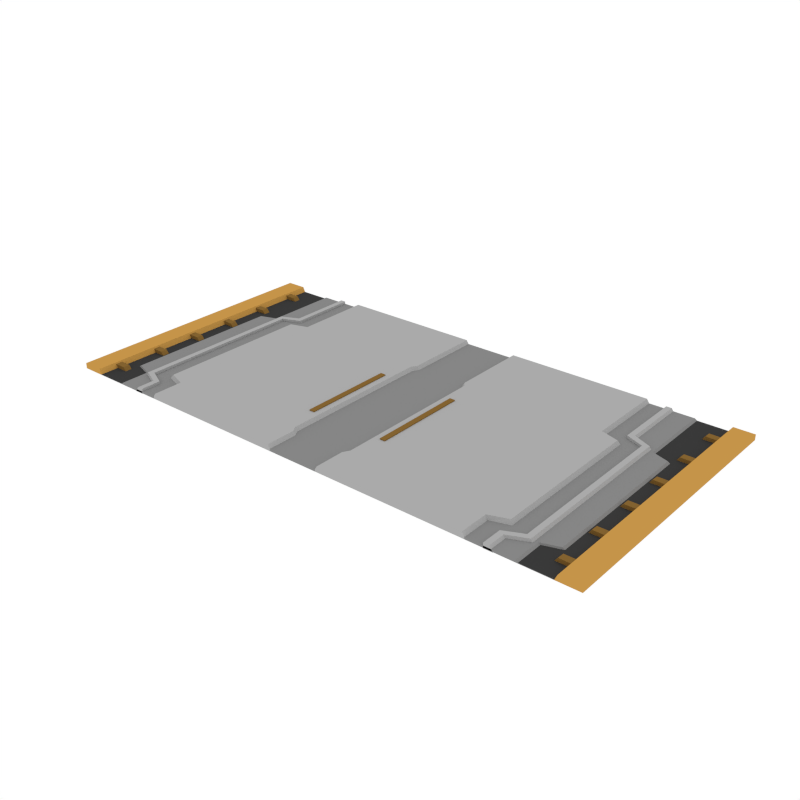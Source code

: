 # Source: FloorTile_Double_Hallway.blend  (saved by Blender 2.79.0; exported with 4.5.12 LTS)
import bpy
from mathutils import Matrix  # noqa: F401  (used for matrix-valued properties, if any)

bpy.ops.wm.read_factory_settings(use_empty=True)
scene = bpy.context.scene
scene.name = 'Scene'

# ---- collections
col_collection_1 = bpy.data.collections.new('Collection 1'); scene.collection.children.link(col_collection_1)

# ---- materials (node trees are filled in below, after node groups)
mat_accent = bpy.data.materials.new('Accent')
mat_accent.alpha_threshold = 0.0
mat_accent.diffuse_color = (0.5596, 0.2977, 0.06679, 1.0)
mat_accent.roughness = 0.5
mat_darkaccent = bpy.data.materials.new('DarkAccent')
mat_darkaccent.alpha_threshold = 0.0
mat_darkaccent.diffuse_color = (0.2266, 0.1234, 0.03015, 1.0)
mat_darkaccent.roughness = 0.5
mat_black = bpy.data.materials.new('Black')
mat_black.alpha_threshold = 0.0
mat_black.diffuse_color = (0.04203, 0.04203, 0.04203, 1.0)
mat_black.roughness = 0.5
mat_main = bpy.data.materials.new('Main')
mat_main.alpha_threshold = 0.0
mat_main.diffuse_color = (0.402, 0.402, 0.402, 1.0)
mat_main.roughness = 0.5
mat_darkgrey = bpy.data.materials.new('DarkGrey')
mat_darkgrey.alpha_threshold = 0.0
mat_darkgrey.diffuse_color = (0.2395, 0.2395, 0.2395, 1.0)
mat_darkgrey.roughness = 0.5

# ---- material node trees

# ---- world
world_world = bpy.data.worlds.new('World'); scene.world = world_world
world_world.color = (1.0, 1.0, 1.0)
world_world.use_sun_shadow = False
world_world.sun_shadow_jitter_overblur = 0.0
world_world.cycles.sampling_method = 'NONE'
world_world.cycles.sample_map_resolution = 256

# ---- meshes
me_plane_000 = bpy.data.meshes.new('Plane.000')
me_plane_000.from_pydata([(-1.0, -1.0, 0.0), (1.0, -1.0, 0.0), (-1.0, 1.0, 0.0), (1.0, 1.0, 0.0), (-1.0, 1.0, 0.03973), (-1.0, -1.0, 0.03973), (1.0, -1.0, 0.01533), (1.0, 1.0, 0.01533), (-0.2563, -1.0, 0.0), (-0.2563, 1.0, 0.0), (-0.2563, -1.0, 0.04134), (-0.2563, 1.0, 0.04134), (-0.274, 1.0, 0.0), (-0.274, 1.0, 0.01395), (-0.274, -1.0, 0.0), (-0.274, -1.0, 0.01395), (-1.0, 0.4025, 0.0), (1.0, 0.4025, 0.0), (-1.0, 0.4025, 0.03973), (1.0, 0.391, 0.01533), (-0.3876, 0.391, 0.04134), (-0.4053, 0.4025, 0.01395), (1.0, 0.4448, 0.0), (1.0, 0.4316, 0.01533), (-0.2563, 0.4316, 0.04134), (-0.274, 0.4448, 0.01395), (-1.0, 0.4448, 0.0), (-1.0, 0.4448, 0.03973), (-1.0, -0.7899, 0.0), (-1.0, -0.7899, 0.03973), (1.0, -0.7762, 0.0), (1.0, -0.7836, 0.01533), (-0.2563, -0.7836, 0.04134), (-0.274, -0.7899, 0.01395), (1.0, -0.7482, 0.0), (1.0, -0.7367, 0.01533), (-0.3876, -0.7367, 0.04134), (-0.4053, -0.7482, 0.01395), (-1.0, -0.7482, 0.0), (-1.0, -0.7482, 0.03973), (0.7964, -1.0, 0.0), (0.7964, -1.0, 0.04134), (0.7964, 1.0, 0.0), (0.7964, 1.0, 0.04134), (0.7701, 0.391, 0.04134), (0.7964, 0.4316, 0.04134), (0.7964, -0.7836, 0.04134), (0.7701, -0.7367, 0.04134), (0.8131, -1.0, 0.0), (0.8131, -1.0, 0.01533), (0.8131, 1.0, 0.0), (0.8131, 1.0, 0.01533), (0.7868, 0.391, 0.01533), (0.8131, 0.4316, 0.01533), (0.8131, -0.7836, 0.01533), (0.7868, -0.7367, 0.01533), (-0.3953, -1.0, 0.03248), (-0.3953, 1.0, 0.03248), (-0.4344, 1.0, 0.03248), (-0.4344, -1.0, 0.03248), (-0.5265, 0.4419, 0.03248), (-0.5657, 0.4651, 0.03248), (-0.3953, 0.4974, 0.03248), (-0.4344, 0.5251, 0.03248), (-0.3953, -0.85, 0.03248), (-0.4344, -0.8701, 0.03248), (-0.5265, -0.7875, 0.03248), (-0.5657, -0.8107, 0.03248), (-0.3953, -1.0, -0.002719), (-0.3953, 1.0, -0.002719), (-0.4595, 1.0, -0.002719), (-0.4595, -1.0, -0.002719), (-0.5265, 0.4419, -0.002719), (-0.5907, 0.4651, -0.002719), (-0.3953, 0.4974, -0.002719), (-0.4595, 0.5251, -0.002719), (-0.3953, -0.85, -0.002719), (-0.4595, -0.8701, -0.002719), (-0.5265, -0.7875, -0.002719), (-0.5907, -0.8107, -0.002719), (-0.7668, 0.8465, 0.02917), (-0.7668, 0.7972, 0.02917), (-0.8901, 0.8465, 0.02917), (-0.8901, 0.7972, 0.02917), (-0.7276, 0.8465, -0.02018), (-0.7276, 0.7972, -0.02018), (-0.8901, 0.7972, -0.02018), (-0.8901, 0.8465, -0.02018), (-0.7668, 0.5146, 0.02917), (-0.7668, 0.4653, 0.02917), (-0.8901, 0.5146, 0.02917), (-0.8901, 0.4653, 0.02917), (-0.7276, 0.5146, -0.02018), (-0.7276, 0.4653, -0.02018), (-0.8901, 0.4653, -0.02018), (-0.8901, 0.5146, -0.02018), (-0.7668, 0.1826, 0.02917), (-0.7668, 0.1334, 0.02917), (-0.8901, 0.1826, 0.02917), (-0.8901, 0.1334, 0.02917), (-0.7276, 0.1826, -0.02018), (-0.7276, 0.1334, -0.02018), (-0.8901, 0.1334, -0.02018), (-0.8901, 0.1826, -0.02018), (-0.7668, -0.1493, 0.02917), (-0.7668, -0.1986, 0.02917), (-0.8901, -0.1493, 0.02917), (-0.8901, -0.1986, 0.02917), (-0.7276, -0.1493, -0.02018), (-0.7276, -0.1986, -0.02018), (-0.8901, -0.1986, -0.02018), (-0.8901, -0.1493, -0.02018), (-0.7668, -0.4813, 0.02917), (-0.7668, -0.5305, 0.02917), (-0.8901, -0.4813, 0.02917), (-0.8901, -0.5305, 0.02917), (-0.7276, -0.4813, -0.02018), (-0.7276, -0.5305, -0.02018), (-0.8901, -0.5305, -0.02018), (-0.8901, -0.4813, -0.02018), (-0.7668, -0.8132, 0.02917), (-0.7668, -0.8624, 0.02917), (-0.8901, -0.8132, 0.02917), (-0.8901, -0.8624, 0.02917), (-0.7276, -0.8132, -0.02018), (-0.7276, -0.8624, -0.02018), (-0.8901, -0.8624, -0.02018), (-0.8901, -0.8132, -0.02018), (-0.8336, 1.0, 0.0), (-0.8336, 1.0, 0.003127), (-0.8336, -1.0, 0.0), (-0.8336, -1.0, 0.003127), (-0.8336, 0.4025, 0.003127), (-0.8336, 0.4448, 0.003127), (-0.8336, -0.7899, 0.003127), (-0.8336, -0.7482, 0.003127), (-0.8514, 1.0, 0.0), (-0.8514, 1.0, 0.03973), (-0.8514, 0.4025, 0.03973), (-0.8514, 0.4448, 0.03973), (-0.8514, -0.7899, 0.03973), (-0.8514, -0.7482, 0.03973), (-0.8514, -1.0, 0.0), (-0.8514, -1.0, 0.03973), (0.6854, 0.1761, 0.04827), (0.6854, -0.5219, 0.04827), (0.7247, 0.1761, 0.04827), (0.7247, -0.5219, 0.04827), (0.6854, -0.5219, 0.03095), (0.6854, 0.1761, 0.03095), (0.7247, 0.1761, 0.03095), (0.7247, -0.5219, 0.03095), (-0.5979, -1.0, 0.0), (-0.5979, -1.0, 0.01395), (-0.5979, 1.0, 0.0), (-0.5979, 1.0, 0.01395), (-0.7219, 0.4025, 0.01395), (-0.5979, 0.4448, 0.01395), (-0.5979, -0.7899, 0.01395), (-0.7219, -0.7482, 0.01395), (-0.6138, 1.0, 0.0), (-0.6138, 1.0, 0.003127), (-0.7378, 0.4025, 0.003127), (-0.6138, 0.4448, 0.003127), (-0.6138, -0.7899, 0.003127), (-0.7378, -0.7482, 0.003127), (-0.6138, -1.0, 0.0), (-0.6138, -1.0, 0.003127), (3.0, -1.0, 0.0), (1.0, -1.0, 0.0), (3.0, 1.0, 0.0), (1.0, 1.0, 0.0), (3.0, 1.0, 0.03973), (3.0, -1.0, 0.03973), (1.0, -1.0, 0.01533), (1.0, 1.0, 0.01533), (2.256, -1.0, 0.0), (2.256, 1.0, 0.0), (2.256, -1.0, 0.04134), (2.256, 1.0, 0.04134), (2.274, 1.0, 0.0), (2.274, 1.0, 0.01395), (2.274, -1.0, 0.0), (2.274, -1.0, 0.01395), (3.0, 0.4025, 0.0), (1.0, 0.4025, 0.0), (3.0, 0.4025, 0.03973), (1.0, 0.391, 0.01533), (2.388, 0.391, 0.04134), (2.405, 0.4025, 0.01395), (1.0, 0.4448, 0.0), (1.0, 0.4316, 0.01533), (2.256, 0.4316, 0.04134), (2.274, 0.4448, 0.01395), (3.0, 0.4448, 0.0), (3.0, 0.4448, 0.03973), (3.0, -0.7899, 0.0), (3.0, -0.7899, 0.03973), (1.0, -0.7762, 0.0), (1.0, -0.7836, 0.01533), (2.256, -0.7836, 0.04134), (2.274, -0.7899, 0.01395), (1.0, -0.7482, 0.0), (1.0, -0.7367, 0.01533), (2.388, -0.7367, 0.04134), (2.405, -0.7482, 0.01395), (3.0, -0.7482, 0.0), (3.0, -0.7482, 0.03973), (1.204, -1.0, 0.0), (1.204, -1.0, 0.04134), (1.204, 1.0, 0.0), (1.204, 1.0, 0.04134), (1.23, 0.391, 0.04134), (1.204, 0.4316, 0.04134), (1.204, -0.7836, 0.04134), (1.23, -0.7367, 0.04134), (1.187, -1.0, 0.0), (1.187, -1.0, 0.01533), (1.187, 1.0, 0.0), (1.187, 1.0, 0.01533), (1.213, 0.391, 0.01533), (1.187, 0.4316, 0.01533), (1.187, -0.7836, 0.01533), (1.213, -0.7367, 0.01533), (2.395, -1.0, 0.03248), (2.395, 1.0, 0.03248), (2.434, 1.0, 0.03248), (2.434, -1.0, 0.03248), (2.527, 0.4419, 0.03248), (2.566, 0.4651, 0.03248), (2.395, 0.4974, 0.03248), (2.434, 0.5251, 0.03248), (2.395, -0.85, 0.03248), (2.434, -0.8701, 0.03248), (2.527, -0.7875, 0.03248), (2.566, -0.8107, 0.03248), (2.395, -1.0, -0.002719), (2.395, 1.0, -0.002719), (2.459, 1.0, -0.002719), (2.459, -1.0, -0.002719), (2.527, 0.4419, -0.002719), (2.591, 0.4651, -0.002719), (2.395, 0.4974, -0.002719), (2.459, 0.5251, -0.002719), (2.395, -0.85, -0.002719), (2.459, -0.8701, -0.002719), (2.527, -0.7875, -0.002719), (2.591, -0.8107, -0.002719), (2.767, 0.8465, 0.02917), (2.767, 0.7972, 0.02917), (2.89, 0.8465, 0.02917), (2.89, 0.7972, 0.02917), (2.728, 0.8465, -0.02018), (2.728, 0.7972, -0.02018), (2.89, 0.7972, -0.02018), (2.89, 0.8465, -0.02018), (2.767, 0.5146, 0.02917), (2.767, 0.4653, 0.02917), (2.89, 0.5146, 0.02917), (2.89, 0.4653, 0.02917), (2.728, 0.5146, -0.02018), (2.728, 0.4653, -0.02018), (2.89, 0.4653, -0.02018), (2.89, 0.5146, -0.02018), (2.767, 0.1826, 0.02917), (2.767, 0.1334, 0.02917), (2.89, 0.1826, 0.02917), (2.89, 0.1334, 0.02917), (2.728, 0.1826, -0.02018), (2.728, 0.1334, -0.02018), (2.89, 0.1334, -0.02018), (2.89, 0.1826, -0.02018), (2.767, -0.1493, 0.02917), (2.767, -0.1986, 0.02917), (2.89, -0.1493, 0.02917), (2.89, -0.1986, 0.02917), (2.728, -0.1493, -0.02018), (2.728, -0.1986, -0.02018), (2.89, -0.1986, -0.02018), (2.89, -0.1493, -0.02018), (2.767, -0.4813, 0.02917), (2.767, -0.5305, 0.02917), (2.89, -0.4813, 0.02917), (2.89, -0.5305, 0.02917), (2.728, -0.4813, -0.02018), (2.728, -0.5305, -0.02018), (2.89, -0.5305, -0.02018), (2.89, -0.4813, -0.02018), (2.767, -0.8132, 0.02917), (2.767, -0.8624, 0.02917), (2.89, -0.8132, 0.02917), (2.89, -0.8624, 0.02917), (2.728, -0.8132, -0.02018), (2.728, -0.8624, -0.02018), (2.89, -0.8624, -0.02018), (2.89, -0.8132, -0.02018), (2.834, 1.0, 0.0), (2.834, 1.0, 0.003127), (2.834, -1.0, 0.0), (2.834, -1.0, 0.003127), (2.834, 0.4025, 0.003127), (2.834, 0.4448, 0.003127), (2.834, -0.7899, 0.003127), (2.834, -0.7482, 0.003127), (2.851, 1.0, 0.0), (2.851, 1.0, 0.03973), (2.851, 0.4025, 0.03973), (2.851, 0.4448, 0.03973), (2.851, -0.7899, 0.03973), (2.851, -0.7482, 0.03973), (2.851, -1.0, 0.0), (2.851, -1.0, 0.03973), (1.315, 0.1761, 0.04827), (1.315, -0.5219, 0.04827), (1.275, 0.1761, 0.04827), (1.275, -0.5219, 0.04827), (1.315, -0.5219, 0.03095), (1.315, 0.1761, 0.03095), (1.275, 0.1761, 0.03095), (1.275, -0.5219, 0.03095), (2.598, -1.0, 0.0), (2.598, -1.0, 0.01395), (2.598, 1.0, 0.0), (2.598, 1.0, 0.01395), (2.722, 0.4025, 0.01395), (2.598, 0.4448, 0.01395), (2.598, -0.7899, 0.01395), (2.722, -0.7482, 0.01395), (2.614, 1.0, 0.0), (2.614, 1.0, 0.003127), (2.738, 0.4025, 0.003127), (2.614, 0.4448, 0.003127), (2.614, -0.7899, 0.003127), (2.738, -0.7482, 0.003127), (2.614, -1.0, 0.0), (2.614, -1.0, 0.003127)], [], [(14, 8, 10, 15), (53, 23, 7, 51), (22, 3, 7, 23), (28, 0, 5, 29), (136, 2, 4, 137), (48, 1, 6, 49), (42, 9, 11, 43), (25, 24, 11, 13), (157, 25, 13, 155), (9, 12, 13, 11), (152, 14, 15, 153), (159, 37, 21, 156), (37, 36, 20, 21), (26, 16, 18, 27), (34, 17, 19, 35), (55, 35, 19, 52), (2, 26, 27, 4), (156, 21, 25, 157), (21, 20, 24, 25), (17, 22, 23, 19), (52, 19, 23, 53), (49, 6, 31, 54), (1, 30, 31, 6), (15, 10, 32, 33), (153, 15, 33, 158), (38, 28, 29, 39), (16, 38, 39, 18), (54, 31, 35, 55), (30, 34, 35, 31), (33, 32, 36, 37), (158, 33, 37, 159), (32, 46, 47, 36), (10, 41, 46, 32), (20, 44, 45, 24), (36, 47, 44, 20), (50, 42, 43, 51), (8, 40, 41, 10), (24, 45, 43, 11), (3, 50, 51, 7), (46, 54, 55, 47), (41, 49, 54, 46), (44, 52, 53, 45), (47, 55, 52, 44), (40, 48, 49, 41), (45, 53, 51, 43), (63, 62, 57, 58), (67, 66, 60, 61), (61, 60, 62, 63), (59, 56, 64, 65), (65, 64, 66, 67), (60, 72, 74, 62), (67, 79, 77, 65), (66, 78, 72, 60), (65, 77, 71, 59), (62, 74, 69, 57), (63, 75, 73, 61), (61, 73, 79, 67), (57, 69, 70, 58), (64, 76, 78, 66), (58, 70, 75, 63), (56, 68, 76, 64), (59, 71, 68, 56), (80, 82, 83, 81), (83, 86, 85, 81), (80, 84, 87, 82), (81, 85, 84, 80), (88, 90, 91, 89), (91, 94, 93, 89), (88, 92, 95, 90), (89, 93, 92, 88), (96, 98, 99, 97), (99, 102, 101, 97), (96, 100, 103, 98), (97, 101, 100, 96), (104, 106, 107, 105), (107, 110, 109, 105), (104, 108, 111, 106), (105, 109, 108, 104), (112, 114, 115, 113), (115, 118, 117, 113), (112, 116, 119, 114), (113, 117, 116, 112), (120, 122, 123, 121), (123, 126, 125, 121), (120, 124, 127, 122), (121, 125, 124, 120), (140, 134, 135, 141), (143, 131, 134, 140), (138, 132, 133, 139), (141, 135, 132, 138), (142, 130, 131, 143), (139, 133, 129, 137), (160, 128, 129, 161), (27, 139, 137, 4), (0, 142, 143, 5), (39, 141, 138, 18), (18, 138, 139, 27), (5, 143, 140, 29), (29, 140, 141, 39), (128, 136, 137, 129), (145, 147, 146, 144), (145, 148, 151, 147), (144, 149, 148, 145), (147, 151, 150, 146), (146, 150, 149, 144), (12, 154, 155, 13), (164, 158, 159, 165), (167, 153, 158, 164), (162, 156, 157, 163), (165, 159, 156, 162), (166, 152, 153, 167), (163, 157, 155, 161), (133, 163, 161, 129), (130, 166, 167, 131), (135, 165, 162, 132), (132, 162, 163, 133), (131, 167, 164, 134), (134, 164, 165, 135), (154, 160, 161, 155), (182, 183, 178, 176), (221, 219, 175, 191), (190, 191, 175, 171), (196, 197, 173, 168), (304, 305, 172, 170), (216, 217, 174, 169), (210, 211, 179, 177), (193, 181, 179, 192), (325, 323, 181, 193), (177, 179, 181, 180), (320, 321, 183, 182), (327, 324, 189, 205), (205, 189, 188, 204), (194, 195, 186, 184), (202, 203, 187, 185), (223, 220, 187, 203), (170, 172, 195, 194), (324, 325, 193, 189), (189, 193, 192, 188), (185, 187, 191, 190), (220, 221, 191, 187), (217, 222, 199, 174), (169, 174, 199, 198), (183, 201, 200, 178), (321, 326, 201, 183), (206, 207, 197, 196), (184, 186, 207, 206), (222, 223, 203, 199), (198, 199, 203, 202), (201, 205, 204, 200), (326, 327, 205, 201), (200, 204, 215, 214), (178, 200, 214, 209), (188, 192, 213, 212), (204, 188, 212, 215), (218, 219, 211, 210), (176, 178, 209, 208), (192, 179, 211, 213), (171, 175, 219, 218), (214, 215, 223, 222), (209, 214, 222, 217), (212, 213, 221, 220), (215, 212, 220, 223), (208, 209, 217, 216), (213, 211, 219, 221), (231, 226, 225, 230), (235, 229, 228, 234), (229, 231, 230, 228), (227, 233, 232, 224), (233, 235, 234, 232), (228, 230, 242, 240), (235, 233, 245, 247), (234, 228, 240, 246), (233, 227, 239, 245), (230, 225, 237, 242), (231, 229, 241, 243), (229, 235, 247, 241), (225, 226, 238, 237), (232, 234, 246, 244), (226, 231, 243, 238), (224, 232, 244, 236), (227, 224, 236, 239), (248, 249, 251, 250), (251, 249, 253, 254), (248, 250, 255, 252), (249, 248, 252, 253), (256, 257, 259, 258), (259, 257, 261, 262), (256, 258, 263, 260), (257, 256, 260, 261), (264, 265, 267, 266), (267, 265, 269, 270), (264, 266, 271, 268), (265, 264, 268, 269), (272, 273, 275, 274), (275, 273, 277, 278), (272, 274, 279, 276), (273, 272, 276, 277), (280, 281, 283, 282), (283, 281, 285, 286), (280, 282, 287, 284), (281, 280, 284, 285), (288, 289, 291, 290), (291, 289, 293, 294), (288, 290, 295, 292), (289, 288, 292, 293), (308, 309, 303, 302), (311, 308, 302, 299), (306, 307, 301, 300), (309, 306, 300, 303), (310, 311, 299, 298), (307, 305, 297, 301), (328, 329, 297, 296), (195, 172, 305, 307), (168, 173, 311, 310), (207, 186, 306, 309), (186, 195, 307, 306), (173, 197, 308, 311), (197, 207, 309, 308), (296, 297, 305, 304), (313, 312, 314, 315), (313, 315, 319, 316), (312, 313, 316, 317), (315, 314, 318, 319), (314, 312, 317, 318), (180, 181, 323, 322), (332, 333, 327, 326), (335, 332, 326, 321), (330, 331, 325, 324), (333, 330, 324, 327), (334, 335, 321, 320), (331, 329, 323, 325), (301, 297, 329, 331), (298, 299, 335, 334), (303, 300, 330, 333), (300, 301, 331, 330), (299, 302, 332, 335), (302, 303, 333, 332), (322, 323, 329, 328)])
me_plane_000.polygons.foreach_set('material_index', [3, 4, 3, 0, 0, 4, 3, 3, 4, 3, 4, 4, 3, 0, 3, 4, 0, 4, 3, 3, 4, 4, 3, 3, 4, 0, 0, 4, 3, 3, 4, 3, 3, 3, 3, 3, 3, 3, 4, 3, 3, 3, 3, 3, 3, 3, 3, 3, 3, 3, 3, 3, 3, 3, 3, 3, 3, 3, 3, 3, 3, 3, 1, 1, 1, 1, 1, 1, 1, 1, 1, 1, 1, 1, 1, 1, 1, 1, 1, 1, 1, 1, 1, 1, 1, 1, 0, 0, 0, 0, 0, 0, 4, 0, 0, 0, 0, 0, 0, 0, 1, 1, 1, 1, 1, 4, 4, 4, 4, 4, 4, 4, 2, 4, 2, 2, 2, 2, 4, 3, 4, 3, 0, 0, 4, 3, 3, 4, 3, 4, 4, 3, 0, 3, 4, 0, 4, 3, 3, 4, 4, 3, 3, 4, 0, 0, 4, 3, 3, 4, 3, 3, 3, 3, 3, 3, 3, 4, 3, 3, 3, 3, 3, 3, 3, 3, 3, 3, 3, 3, 3, 3, 3, 3, 3, 3, 3, 3, 3, 3, 3, 1, 1, 1, 1, 1, 1, 1, 1, 1, 1, 1, 1, 1, 1, 1, 1, 1, 1, 1, 1, 1, 1, 1, 1, 0, 0, 0, 0, 0, 0, 4, 0, 0, 0, 0, 0, 0, 0, 1, 1, 1, 1, 1, 4, 4, 4, 4, 4, 4, 4, 2, 4, 2, 2, 2, 2, 4])
me_plane_000.materials.append(mat_accent)
me_plane_000.materials.append(mat_darkaccent)
me_plane_000.materials.append(mat_black)
me_plane_000.materials.append(mat_main)
me_plane_000.materials.append(mat_darkgrey)
me_plane_000.use_remesh_preserve_volume = False
me_plane_000.use_remesh_preserve_attributes = False
me_plane_000.use_mirror_vertex_groups = False
me_plane_000.update()

# ---- objects
ob_floortile_double = bpy.data.objects.new('FloorTile_Double', me_plane_000)

# ---- transforms, parenting, visibility, modifiers, constraints
ob_floortile_double.location = (0.0, 0.0, 0.0)
ob_floortile_double.lineart.crease_threshold = 0.0

# ---- collection membership
col_collection_1.objects.link(ob_floortile_double)

# ---- scene / render settings (as saved in the file)
scene.frame_start = 1; scene.frame_end = 250; scene.frame_set(0)
scene.render.engine = 'CYCLES'
scene.render.resolution_x = 1000
scene.render.resolution_y = 1000
scene.render.dither_intensity = 0.0
scene.cycles.samples = 200
scene.cycles.sampling_pattern = 'TABULATED_SOBOL'
scene.cycles.light_sampling_threshold = 0.0
scene.cycles.use_adaptive_sampling = False
scene.cycles.use_light_tree = False
scene.cycles.caustics_reflective = False
scene.cycles.caustics_refractive = False
scene.cycles.blur_glossy = 0.0
scene.cycles.max_bounces = 2
scene.cycles.pixel_filter_type = 'GAUSSIAN'
scene.cycles.sample_clamp_indirect = 0.0
scene.view_settings.view_transform = 'Standard'
bpy.context.view_layer.update()

# ---- added for rendering (the .blend has no active camera): camera
cam_auto = bpy.data.cameras.new('AutoCamera')
cam_auto.lens = 50.0
cam_auto.sensor_width = 36.0
cam_auto.clip_end = 1000.0
ob_auto_camera = bpy.data.objects.new('AutoCamera', cam_auto)
scene.collection.objects.link(ob_auto_camera)
ob_auto_camera.location = (5.13821, -4.96586, 3.32462)
ob_auto_camera.rotation_euler = (1.09748, -7.21219e-08, 0.694738)
scene.camera = ob_auto_camera
bpy.context.view_layer.update()
